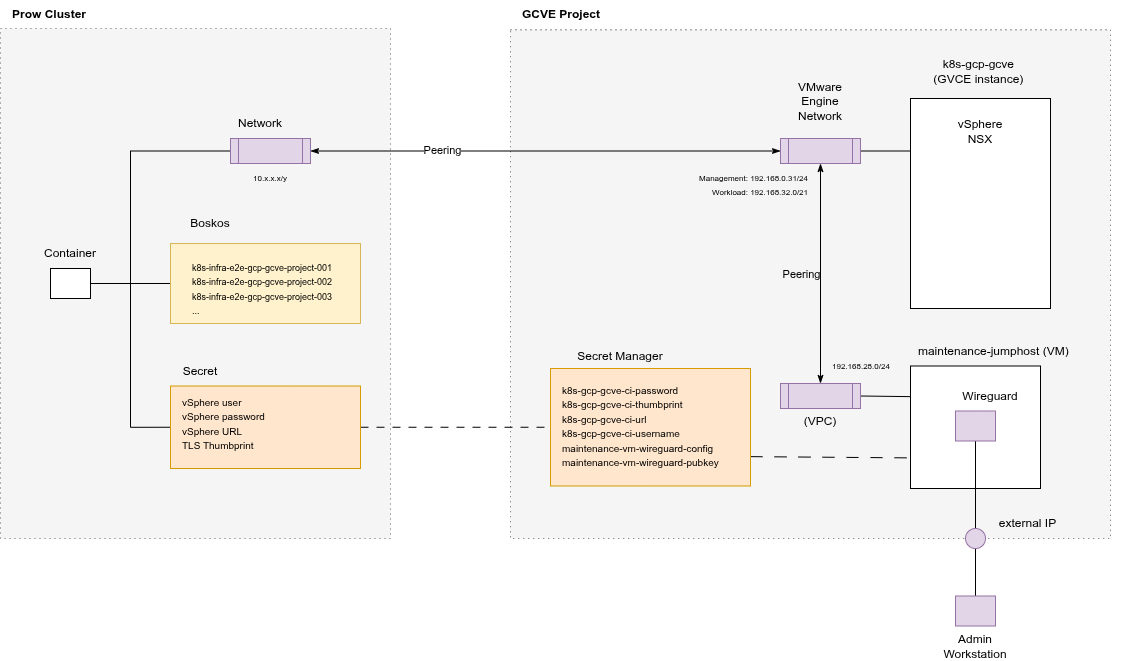

The diagram above was exported from draw.io. Its source (the exported page's mxGraphModel, read from the mxfile embedded in the PNG):
<mxGraphModel dx="2954" dy="1111" grid="1" gridSize="10" guides="1" tooltips="1" connect="1" arrows="1" fold="1" page="1" pageScale="1" pageWidth="2339" pageHeight="3300" math="0" shadow="0">
  <root>
    <mxCell id="0" />
    <mxCell id="1" parent="0" />
    <mxCell id="TkG3vhybEVuJldZIlLd3-1" value="GCVE Project" style="text;html=1;align=left;verticalAlign=middle;whiteSpace=wrap;rounded=0;fontStyle=1" parent="1" vertex="1">
      <mxGeometry x="550" y="21.25" width="120" height="30" as="geometry" />
    </mxCell>
    <mxCell id="TkG3vhybEVuJldZIlLd3-2" value="Prow Cluster" style="text;html=1;align=left;verticalAlign=middle;whiteSpace=wrap;rounded=0;fontStyle=1" parent="1" vertex="1">
      <mxGeometry x="40" y="21.25" width="100" height="30" as="geometry" />
    </mxCell>
    <mxCell id="TkG3vhybEVuJldZIlLd3-3" value="" style="rounded=0;whiteSpace=wrap;html=1;fillColor=#f5f5f5;dashed=1;dashPattern=1 4;fontColor=#333333;strokeColor=#666666;" parent="1" vertex="1">
      <mxGeometry x="540" y="51.25" width="600" height="508.75" as="geometry" />
    </mxCell>
    <mxCell id="TkG3vhybEVuJldZIlLd3-4" value="" style="rounded=0;whiteSpace=wrap;html=1;fillColor=#f5f5f5;dashed=1;dashPattern=1 4;fontColor=#333333;strokeColor=#666666;" parent="1" vertex="1">
      <mxGeometry x="30" y="50" width="390" height="510" as="geometry" />
    </mxCell>
    <mxCell id="TkG3vhybEVuJldZIlLd3-8" value="&lt;div style=&quot;&quot;&gt;&lt;span style=&quot;background-color: transparent; color: light-dark(rgb(0, 0, 0), rgb(255, 255, 255));&quot;&gt;&lt;font&gt;vSphere&lt;/font&gt;&lt;/span&gt;&lt;/div&gt;&lt;div style=&quot;&quot;&gt;&lt;span style=&quot;background-color: transparent; color: light-dark(rgb(0, 0, 0), rgb(255, 255, 255));&quot;&gt;&lt;font&gt;NSX&lt;br&gt;&lt;br&gt;&lt;br&gt;&lt;br&gt;&lt;br&gt;&lt;br&gt;&lt;br&gt;&lt;br&gt;&lt;br&gt;&lt;br&gt;&lt;br&gt;&lt;/font&gt;&lt;/span&gt;&lt;/div&gt;" style="rounded=0;whiteSpace=wrap;html=1;align=center;" parent="1" vertex="1">
      <mxGeometry x="940" y="120" width="140" height="210" as="geometry" />
    </mxCell>
    <mxCell id="TkG3vhybEVuJldZIlLd3-41" style="edgeStyle=none;rounded=0;orthogonalLoop=1;jettySize=auto;html=1;entryX=1;entryY=0.5;entryDx=0;entryDy=0;endArrow=none;startFill=0;exitX=0;exitY=0.25;exitDx=0;exitDy=0;" parent="1" source="TkG3vhybEVuJldZIlLd3-9" target="TkG3vhybEVuJldZIlLd3-19" edge="1">
      <mxGeometry relative="1" as="geometry">
        <mxPoint x="940" y="418" as="sourcePoint" />
      </mxGeometry>
    </mxCell>
    <mxCell id="TkG3vhybEVuJldZIlLd3-9" value="" style="rounded=0;whiteSpace=wrap;html=1;" parent="1" vertex="1">
      <mxGeometry x="940" y="387.5" width="130" height="122.5" as="geometry" />
    </mxCell>
    <mxCell id="TkG3vhybEVuJldZIlLd3-10" value="&lt;span style=&quot;text-align: start; background-color: transparent; color: light-dark(rgb(0, 0, 0), rgb(255, 255, 255));&quot;&gt;k8s-gcp-gcve&amp;nbsp;&lt;/span&gt;&lt;div&gt;&lt;span style=&quot;text-align: start; background-color: transparent; color: light-dark(rgb(0, 0, 0), rgb(255, 255, 255));&quot;&gt;(&lt;/span&gt;GVCE instan&lt;span style=&quot;background-color: transparent; color: light-dark(rgb(0, 0, 0), rgb(255, 255, 255));&quot;&gt;ce)&amp;nbsp;&lt;/span&gt;&lt;/div&gt;" style="text;html=1;align=center;verticalAlign=middle;whiteSpace=wrap;rounded=0;" parent="1" vertex="1">
      <mxGeometry x="860" y="77.5" width="300" height="30" as="geometry" />
    </mxCell>
    <mxCell id="TkG3vhybEVuJldZIlLd3-11" value="&lt;span style=&quot;text-align: start; background-color: transparent;&quot;&gt;&lt;font style=&quot;color: rgb(0, 0, 0);&quot;&gt;maintenance-jumphost&amp;nbsp;&lt;font&gt;(VM)&lt;/font&gt;&lt;/font&gt;&lt;/span&gt;&lt;span style=&quot;background-color: transparent; color: light-dark(rgb(0, 0, 0), rgb(255, 255, 255));&quot;&gt;&amp;nbsp;&lt;/span&gt;" style="text;html=1;align=center;verticalAlign=middle;whiteSpace=wrap;rounded=0;" parent="1" vertex="1">
      <mxGeometry x="940" y="357.5" width="170" height="30" as="geometry" />
    </mxCell>
    <mxCell id="TkG3vhybEVuJldZIlLd3-14" value="Network" style="text;html=1;align=center;verticalAlign=middle;whiteSpace=wrap;rounded=0;" parent="1" vertex="1">
      <mxGeometry x="260" y="130" width="60" height="30" as="geometry" />
    </mxCell>
    <mxCell id="TkG3vhybEVuJldZIlLd3-35" style="edgeStyle=orthogonalEdgeStyle;rounded=0;orthogonalLoop=1;jettySize=auto;html=1;exitX=0;exitY=0.5;exitDx=0;exitDy=0;entryX=1;entryY=0.5;entryDx=0;entryDy=0;endArrow=none;startFill=0;" parent="1" source="TkG3vhybEVuJldZIlLd3-16" target="TkG3vhybEVuJldZIlLd3-31" edge="1">
      <mxGeometry relative="1" as="geometry">
        <Array as="points">
          <mxPoint x="160" y="173" />
          <mxPoint x="160" y="305" />
        </Array>
      </mxGeometry>
    </mxCell>
    <mxCell id="TkG3vhybEVuJldZIlLd3-16" value="" style="shape=process;whiteSpace=wrap;html=1;backgroundOutline=1;fillColor=#e1d5e7;strokeColor=#9673a6;" parent="1" vertex="1">
      <mxGeometry x="260" y="160" width="80" height="25" as="geometry" />
    </mxCell>
    <mxCell id="TkG3vhybEVuJldZIlLd3-23" style="rounded=0;orthogonalLoop=1;jettySize=auto;html=1;exitX=0;exitY=0.5;exitDx=0;exitDy=0;endArrow=classicThin;startFill=1;startArrow=classicThin;endFill=1;" parent="1" source="TkG3vhybEVuJldZIlLd3-17" target="TkG3vhybEVuJldZIlLd3-16" edge="1">
      <mxGeometry relative="1" as="geometry" />
    </mxCell>
    <mxCell id="F1zJQXtgR4HIf5_ukshh-1" value="Peering" style="edgeLabel;html=1;align=center;verticalAlign=middle;resizable=0;points=[];" parent="TkG3vhybEVuJldZIlLd3-23" vertex="1" connectable="0">
      <mxGeometry x="0.4426" y="-1" relative="1" as="geometry">
        <mxPoint as="offset" />
      </mxGeometry>
    </mxCell>
    <mxCell id="TkG3vhybEVuJldZIlLd3-24" style="edgeStyle=none;rounded=0;orthogonalLoop=1;jettySize=auto;html=1;exitX=0.5;exitY=1;exitDx=0;exitDy=0;entryX=0.5;entryY=0;entryDx=0;entryDy=0;endArrow=classicThin;startFill=1;startArrow=classicThin;endFill=1;" parent="1" source="TkG3vhybEVuJldZIlLd3-17" target="TkG3vhybEVuJldZIlLd3-19" edge="1">
      <mxGeometry relative="1" as="geometry" />
    </mxCell>
    <mxCell id="F1zJQXtgR4HIf5_ukshh-2" value="Peering" style="edgeLabel;html=1;align=center;verticalAlign=middle;resizable=0;points=[];labelBackgroundColor=light-dark(#f5f5f5, #ededed);" parent="TkG3vhybEVuJldZIlLd3-24" vertex="1" connectable="0">
      <mxGeometry x="-0.1857" relative="1" as="geometry">
        <mxPoint x="-20" y="20" as="offset" />
      </mxGeometry>
    </mxCell>
    <mxCell id="TkG3vhybEVuJldZIlLd3-58" style="edgeStyle=none;rounded=0;orthogonalLoop=1;jettySize=auto;html=1;exitX=1;exitY=0.5;exitDx=0;exitDy=0;entryX=0;entryY=0.25;entryDx=0;entryDy=0;endArrow=none;startFill=0;" parent="1" source="TkG3vhybEVuJldZIlLd3-17" target="TkG3vhybEVuJldZIlLd3-8" edge="1">
      <mxGeometry relative="1" as="geometry" />
    </mxCell>
    <mxCell id="TkG3vhybEVuJldZIlLd3-17" value="" style="shape=process;whiteSpace=wrap;html=1;backgroundOutline=1;fillColor=#e1d5e7;strokeColor=#9673a6;" parent="1" vertex="1">
      <mxGeometry x="810" y="160" width="80" height="25" as="geometry" />
    </mxCell>
    <mxCell id="TkG3vhybEVuJldZIlLd3-18" value="VMware Engine Network" style="text;html=1;align=center;verticalAlign=middle;whiteSpace=wrap;rounded=0;" parent="1" vertex="1">
      <mxGeometry x="820" y="107.5" width="60" height="30" as="geometry" />
    </mxCell>
    <mxCell id="TkG3vhybEVuJldZIlLd3-19" value="" style="shape=process;whiteSpace=wrap;html=1;backgroundOutline=1;fillColor=#e1d5e7;strokeColor=#9673a6;" parent="1" vertex="1">
      <mxGeometry x="810" y="405" width="80" height="25" as="geometry" />
    </mxCell>
    <mxCell id="TkG3vhybEVuJldZIlLd3-20" value="(VPC)" style="text;html=1;align=center;verticalAlign=middle;whiteSpace=wrap;rounded=0;" parent="1" vertex="1">
      <mxGeometry x="820" y="427.5" width="60" height="30" as="geometry" />
    </mxCell>
    <mxCell id="TkG3vhybEVuJldZIlLd3-36" style="edgeStyle=orthogonalEdgeStyle;rounded=0;orthogonalLoop=1;jettySize=auto;html=1;exitX=0;exitY=0.5;exitDx=0;exitDy=0;entryX=1;entryY=0.5;entryDx=0;entryDy=0;endArrow=none;startFill=0;" parent="1" source="TkG3vhybEVuJldZIlLd3-26" target="TkG3vhybEVuJldZIlLd3-31" edge="1">
      <mxGeometry relative="1" as="geometry" />
    </mxCell>
    <mxCell id="TkG3vhybEVuJldZIlLd3-26" value="" style="rounded=0;whiteSpace=wrap;html=1;fillColor=#fff2cc;strokeColor=#d6b656;" parent="1" vertex="1">
      <mxGeometry x="200" y="265" width="190" height="80" as="geometry" />
    </mxCell>
    <mxCell id="TkG3vhybEVuJldZIlLd3-27" value="&lt;div style=&quot;text-align: start;&quot;&gt;&lt;span style=&quot;background-color: transparent; color: light-dark(rgb(0, 0, 0), rgb(255, 255, 255));&quot;&gt;Boskos&lt;/span&gt;&lt;/div&gt;" style="text;html=1;align=center;verticalAlign=middle;whiteSpace=wrap;rounded=0;" parent="1" vertex="1">
      <mxGeometry x="200" y="230" width="80" height="30" as="geometry" />
    </mxCell>
    <mxCell id="TkG3vhybEVuJldZIlLd3-28" value="&lt;span class=&quot;s1&quot;&gt;&lt;font style=&quot;font-size: 9px;&quot;&gt;k8s-infra-e2e-gcp-gcve-project-001&lt;/font&gt;&lt;/span&gt;&lt;div&gt;&lt;span class=&quot;s1&quot;&gt;&lt;font style=&quot;font-size: 9px;&quot;&gt;k8s-infra-e2e-gcp-gcve-project-002&lt;/font&gt;&lt;/span&gt;&lt;/div&gt;&lt;div&gt;&lt;span class=&quot;s1&quot;&gt;&lt;font style=&quot;font-size: 9px;&quot;&gt;k8s-infra-e2e-gcp-gcve-project-003&lt;/font&gt;&lt;/span&gt;&lt;/div&gt;&lt;div&gt;&lt;span class=&quot;s1&quot;&gt;&lt;font style=&quot;font-size: 9px;&quot;&gt;...&lt;/font&gt;&lt;/span&gt;&lt;/div&gt;" style="text;whiteSpace=wrap;html=1;" parent="1" vertex="1">
      <mxGeometry x="220" y="275" width="150" height="40" as="geometry" />
    </mxCell>
    <mxCell id="TkG3vhybEVuJldZIlLd3-37" style="edgeStyle=orthogonalEdgeStyle;rounded=0;orthogonalLoop=1;jettySize=auto;html=1;exitX=0;exitY=0.5;exitDx=0;exitDy=0;entryX=1;entryY=0.5;entryDx=0;entryDy=0;endArrow=none;startFill=0;" parent="1" source="TkG3vhybEVuJldZIlLd3-29" target="TkG3vhybEVuJldZIlLd3-31" edge="1">
      <mxGeometry relative="1" as="geometry">
        <mxPoint x="120" y="310" as="targetPoint" />
      </mxGeometry>
    </mxCell>
    <mxCell id="TkG3vhybEVuJldZIlLd3-55" style="edgeStyle=none;rounded=0;orthogonalLoop=1;jettySize=auto;html=1;exitX=1;exitY=0.5;exitDx=0;exitDy=0;endArrow=none;startFill=0;dashed=1;dashPattern=8 8;" parent="1" source="TkG3vhybEVuJldZIlLd3-29" target="TkG3vhybEVuJldZIlLd3-52" edge="1">
      <mxGeometry relative="1" as="geometry" />
    </mxCell>
    <mxCell id="TkG3vhybEVuJldZIlLd3-29" value="" style="rounded=0;whiteSpace=wrap;html=1;fillColor=#ffe6cc;strokeColor=#d79b00;" parent="1" vertex="1">
      <mxGeometry x="200" y="407.5" width="190" height="82.5" as="geometry" />
    </mxCell>
    <mxCell id="TkG3vhybEVuJldZIlLd3-30" value="Secret" style="text;html=1;align=center;verticalAlign=middle;whiteSpace=wrap;rounded=0;" parent="1" vertex="1">
      <mxGeometry x="200" y="377.5" width="60" height="30" as="geometry" />
    </mxCell>
    <mxCell id="TkG3vhybEVuJldZIlLd3-31" value="" style="rounded=0;whiteSpace=wrap;html=1;" parent="1" vertex="1">
      <mxGeometry x="80" y="290" width="40" height="30" as="geometry" />
    </mxCell>
    <mxCell id="TkG3vhybEVuJldZIlLd3-33" value="Container" style="text;html=1;align=center;verticalAlign=middle;whiteSpace=wrap;rounded=0;" parent="1" vertex="1">
      <mxGeometry x="70" y="260" width="60" height="30" as="geometry" />
    </mxCell>
    <mxCell id="TkG3vhybEVuJldZIlLd3-40" value="&lt;div&gt;&lt;div&gt;&lt;font size=&quot;1&quot;&gt;vSphere user&lt;/font&gt;&lt;/div&gt;&lt;div&gt;&lt;font size=&quot;1&quot;&gt;vSphere password&lt;/font&gt;&lt;/div&gt;&lt;div&gt;&lt;font size=&quot;1&quot;&gt;vSphere URL&lt;/font&gt;&lt;/div&gt;&lt;div&gt;&lt;font size=&quot;1&quot;&gt;TLS Thumbprint&lt;/font&gt;&lt;/div&gt;&lt;/div&gt;" style="text;whiteSpace=wrap;html=1;" parent="1" vertex="1">
      <mxGeometry x="210" y="410" width="150" height="40" as="geometry" />
    </mxCell>
    <mxCell id="TkG3vhybEVuJldZIlLd3-48" style="edgeStyle=none;rounded=0;orthogonalLoop=1;jettySize=auto;html=1;exitX=0.5;exitY=1;exitDx=0;exitDy=0;entryX=0.5;entryY=0;entryDx=0;entryDy=0;endArrow=none;startFill=0;" parent="1" source="TkG3vhybEVuJldZIlLd3-42" target="TkG3vhybEVuJldZIlLd3-47" edge="1">
      <mxGeometry relative="1" as="geometry" />
    </mxCell>
    <mxCell id="TkG3vhybEVuJldZIlLd3-42" value="" style="rounded=0;whiteSpace=wrap;html=1;fillColor=#e1d5e7;strokeColor=#9673a6;" parent="1" vertex="1">
      <mxGeometry x="985" y="432.5" width="40" height="30" as="geometry" />
    </mxCell>
    <mxCell id="TkG3vhybEVuJldZIlLd3-43" value="Wireguard" style="text;html=1;align=center;verticalAlign=middle;whiteSpace=wrap;rounded=0;" parent="1" vertex="1">
      <mxGeometry x="990" y="402.5" width="60" height="30" as="geometry" />
    </mxCell>
    <mxCell id="TkG3vhybEVuJldZIlLd3-49" style="edgeStyle=none;rounded=0;orthogonalLoop=1;jettySize=auto;html=1;exitX=0.5;exitY=0;exitDx=0;exitDy=0;entryX=0.5;entryY=1;entryDx=0;entryDy=0;endArrow=none;startFill=0;" parent="1" source="TkG3vhybEVuJldZIlLd3-44" target="TkG3vhybEVuJldZIlLd3-47" edge="1">
      <mxGeometry relative="1" as="geometry" />
    </mxCell>
    <mxCell id="TkG3vhybEVuJldZIlLd3-44" value="" style="rounded=0;whiteSpace=wrap;html=1;fillColor=#e1d5e7;strokeColor=#9673a6;" parent="1" vertex="1">
      <mxGeometry x="985" y="617.5" width="40" height="30" as="geometry" />
    </mxCell>
    <mxCell id="TkG3vhybEVuJldZIlLd3-45" value="Admin Workstation" style="text;html=1;align=center;verticalAlign=middle;whiteSpace=wrap;rounded=0;" parent="1" vertex="1">
      <mxGeometry x="975" y="657.5" width="60" height="20" as="geometry" />
    </mxCell>
    <mxCell id="TkG3vhybEVuJldZIlLd3-47" value="" style="ellipse;whiteSpace=wrap;html=1;aspect=fixed;fillColor=#e1d5e7;strokeColor=#9673a6;" parent="1" vertex="1">
      <mxGeometry x="995" y="550" width="20" height="20" as="geometry" />
    </mxCell>
    <mxCell id="TkG3vhybEVuJldZIlLd3-51" value="&lt;div style=&quot;text-align: start;&quot;&gt;&lt;span style=&quot;background-color: transparent; color: light-dark(rgb(0, 0, 0), rgb(255, 255, 255));&quot;&gt;external IP&lt;/span&gt;&lt;/div&gt;" style="text;html=1;align=center;verticalAlign=middle;whiteSpace=wrap;rounded=0;" parent="1" vertex="1">
      <mxGeometry x="1010" y="530" width="95" height="30" as="geometry" />
    </mxCell>
    <mxCell id="TkG3vhybEVuJldZIlLd3-56" style="edgeStyle=none;rounded=0;orthogonalLoop=1;jettySize=auto;html=1;exitX=1;exitY=0.75;exitDx=0;exitDy=0;entryX=0;entryY=0.75;entryDx=0;entryDy=0;endArrow=none;startFill=0;dashed=1;dashPattern=12 12;" parent="1" source="TkG3vhybEVuJldZIlLd3-52" target="TkG3vhybEVuJldZIlLd3-9" edge="1">
      <mxGeometry relative="1" as="geometry" />
    </mxCell>
    <mxCell id="TkG3vhybEVuJldZIlLd3-52" value="" style="rounded=0;whiteSpace=wrap;html=1;fillColor=#ffe6cc;strokeColor=#d79b00;" parent="1" vertex="1">
      <mxGeometry x="580" y="390" width="200" height="117.5" as="geometry" />
    </mxCell>
    <mxCell id="TkG3vhybEVuJldZIlLd3-53" value="Secret Manager" style="text;html=1;align=center;verticalAlign=middle;whiteSpace=wrap;rounded=0;" parent="1" vertex="1">
      <mxGeometry x="600" y="362.5" width="100" height="30" as="geometry" />
    </mxCell>
    <mxCell id="TkG3vhybEVuJldZIlLd3-54" value="&lt;div&gt;&lt;font size=&quot;1&quot;&gt;k8s-gcp-gcve-ci-password&lt;/font&gt;&lt;/div&gt;&lt;div&gt;&lt;font size=&quot;1&quot;&gt;k8s-gcp-gcve-ci-thumbprint&lt;/font&gt;&lt;/div&gt;&lt;div&gt;&lt;font size=&quot;1&quot;&gt;k8s-gcp-gcve-ci-url&lt;/font&gt;&lt;/div&gt;&lt;div&gt;&lt;font size=&quot;1&quot;&gt;k8s-gcp-gcve-ci-username&lt;/font&gt;&lt;/div&gt;&lt;div&gt;&lt;font size=&quot;1&quot;&gt;maintenance-vm-wireguard-config&lt;/font&gt;&lt;/div&gt;&lt;div&gt;&lt;font size=&quot;1&quot;&gt;maintenance-vm-wireguard-pubkey&lt;/font&gt;&lt;/div&gt;" style="text;whiteSpace=wrap;html=1;" parent="1" vertex="1">
      <mxGeometry x="590" y="397.5" width="190" height="40" as="geometry" />
    </mxCell>
    <mxCell id="TkG3vhybEVuJldZIlLd3-59" style="edgeStyle=none;rounded=0;orthogonalLoop=1;jettySize=auto;html=1;exitX=1;exitY=0.5;exitDx=0;exitDy=0;" parent="1" source="TkG3vhybEVuJldZIlLd3-8" target="TkG3vhybEVuJldZIlLd3-8" edge="1">
      <mxGeometry relative="1" as="geometry" />
    </mxCell>
    <mxCell id="zbssfWx0J47teHZ3f0Uv-1" value="&lt;span style=&quot;color: rgb(0, 0, 0); font-family: Helvetica; font-size: 8px; font-style: normal; font-variant-ligatures: normal; font-variant-caps: normal; font-weight: 400; letter-spacing: normal; orphans: 2; text-indent: 0px; text-transform: none; widows: 2; word-spacing: 0px; -webkit-text-stroke-width: 0px; white-space: normal; text-decoration-thickness: initial; text-decoration-style: initial; text-decoration-color: initial; float: none; display: inline !important;&quot;&gt;Management: 192.168.0.31/24&lt;/span&gt;&lt;div&gt;&lt;span style=&quot;color: rgb(0, 0, 0); font-family: Helvetica; font-size: 8px; font-style: normal; font-variant-ligatures: normal; font-variant-caps: normal; font-weight: 400; letter-spacing: normal; orphans: 2; text-indent: 0px; text-transform: none; widows: 2; word-spacing: 0px; -webkit-text-stroke-width: 0px; white-space: normal; text-decoration-thickness: initial; text-decoration-style: initial; text-decoration-color: initial; float: none; display: inline !important;&quot;&gt;Workload: 192.168.32.0/21&lt;/span&gt;&lt;/div&gt;" style="text;whiteSpace=wrap;html=1;align=right;labelBackgroundColor=light-dark(#f5f5f5, #ededed);" parent="1" vertex="1">
      <mxGeometry x="700" y="185" width="140" height="40" as="geometry" />
    </mxCell>
    <mxCell id="F1zJQXtgR4HIf5_ukshh-3" value="&lt;span style=&quot;font-size: 8px;&quot;&gt;10.x.x.x/y&lt;/span&gt;" style="text;whiteSpace=wrap;html=1;align=center;labelBackgroundColor=light-dark(#f5f5f5, #ededed);" parent="1" vertex="1">
      <mxGeometry x="256.25" y="185" width="87.5" height="25" as="geometry" />
    </mxCell>
    <mxCell id="F1zJQXtgR4HIf5_ukshh-4" value="&lt;span style=&quot;font-size: 8px;&quot;&gt;192.168.28.0/24&lt;/span&gt;" style="text;whiteSpace=wrap;html=1;align=left;labelBackgroundColor=light-dark(#f5f5f5, #ededed);" parent="1" vertex="1">
      <mxGeometry x="860" y="372.5" width="80" height="40" as="geometry" />
    </mxCell>
  </root>
</mxGraphModel>